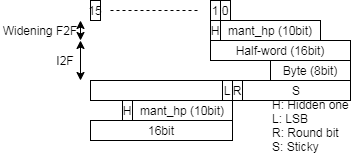

The diagram above was exported from draw.io. Its source (the exported page's mxGraphModel, read from the mxfile embedded in the PNG):
<mxGraphModel dx="847" dy="-542" grid="1" gridSize="10" guides="1" tooltips="1" connect="1" arrows="1" fold="1" page="1" pageScale="1" pageWidth="827" pageHeight="1169" math="0" shadow="0">
  <root>
    <mxCell id="0" />
    <mxCell id="1" parent="0" />
    <mxCell id="2" value="15" style="text;html=1;fillColor=none;align=center;verticalAlign=middle;whiteSpace=wrap;rounded=0;strokeColor=#000000;" vertex="1" parent="1">
      <mxGeometry x="4380" y="2100" width="10" height="20" as="geometry" />
    </mxCell>
    <mxCell id="3" value="" style="endArrow=none;dashed=1;html=1;" edge="1" parent="1">
      <mxGeometry x="4280" y="2100" width="50" height="50" as="geometry">
        <mxPoint x="4400" y="2110" as="sourcePoint" />
        <mxPoint x="4490" y="2110" as="targetPoint" />
      </mxGeometry>
    </mxCell>
    <mxCell id="4" value="0" style="text;html=1;fillColor=none;align=center;verticalAlign=middle;whiteSpace=wrap;rounded=0;strokeColor=#000000;" vertex="1" parent="1">
      <mxGeometry x="4510" y="2100" width="10" height="20" as="geometry" />
    </mxCell>
    <mxCell id="5" value="1" style="text;html=1;fillColor=none;align=center;verticalAlign=middle;whiteSpace=wrap;rounded=0;strokeColor=#000000;" vertex="1" parent="1">
      <mxGeometry x="4500" y="2100" width="10" height="20" as="geometry" />
    </mxCell>
    <mxCell id="6" value="L" style="text;html=1;fillColor=none;align=center;verticalAlign=middle;whiteSpace=wrap;rounded=0;strokeColor=#000000;" vertex="1" parent="1">
      <mxGeometry x="4512" y="2180" width="10" height="20" as="geometry" />
    </mxCell>
    <mxCell id="7" value="R" style="text;html=1;fillColor=none;align=center;verticalAlign=middle;whiteSpace=wrap;rounded=0;strokeColor=#000000;" vertex="1" parent="1">
      <mxGeometry x="4522" y="2180" width="10" height="20" as="geometry" />
    </mxCell>
    <mxCell id="8" value="S" style="text;html=1;fillColor=none;align=center;verticalAlign=middle;whiteSpace=wrap;rounded=0;strokeColor=#000000;" vertex="1" parent="1">
      <mxGeometry x="4532" y="2180" width="108" height="20" as="geometry" />
    </mxCell>
    <mxCell id="9" value="H: Hidden one&lt;br&gt;L: LSB&lt;br&gt;R: Round bit&lt;br&gt;S: Sticky" style="text;html=1;strokeColor=none;fillColor=none;align=left;verticalAlign=middle;whiteSpace=wrap;rounded=0;" vertex="1" parent="1">
      <mxGeometry x="4560" y="2200" width="80" height="50" as="geometry" />
    </mxCell>
    <mxCell id="10" value="mant_hp (10bit)" style="rounded=0;whiteSpace=wrap;html=1;" vertex="1" parent="1">
      <mxGeometry x="4510" y="2120" width="100" height="20" as="geometry" />
    </mxCell>
    <mxCell id="11" value="mant_hp (10bit)" style="rounded=0;whiteSpace=wrap;html=1;" vertex="1" parent="1">
      <mxGeometry x="4422" y="2200" width="100" height="20" as="geometry" />
    </mxCell>
    <mxCell id="12" value="H" style="rounded=0;whiteSpace=wrap;html=1;" vertex="1" parent="1">
      <mxGeometry x="4412" y="2200" width="10" height="20" as="geometry" />
    </mxCell>
    <mxCell id="13" value="H" style="rounded=0;whiteSpace=wrap;html=1;" vertex="1" parent="1">
      <mxGeometry x="4500" y="2120" width="10" height="20" as="geometry" />
    </mxCell>
    <mxCell id="14" value="16bit" style="rounded=0;whiteSpace=wrap;html=1;" vertex="1" parent="1">
      <mxGeometry x="4380" y="2220" width="142" height="20" as="geometry" />
    </mxCell>
    <mxCell id="15" value="Half-word (16bit)" style="rounded=0;whiteSpace=wrap;html=1;" vertex="1" parent="1">
      <mxGeometry x="4500" y="2140" width="140" height="20" as="geometry" />
    </mxCell>
    <mxCell id="16" value="Byte (8bit)" style="rounded=0;whiteSpace=wrap;html=1;" vertex="1" parent="1">
      <mxGeometry x="4560" y="2160" width="80" height="20" as="geometry" />
    </mxCell>
    <mxCell id="17" value="" style="text;html=1;fillColor=none;align=center;verticalAlign=middle;whiteSpace=wrap;rounded=0;strokeColor=#000000;" vertex="1" parent="1">
      <mxGeometry x="4380" y="2180" width="132" height="20" as="geometry" />
    </mxCell>
    <mxCell id="18" value="" style="endArrow=classic;startArrow=classic;html=1;" edge="1" parent="1">
      <mxGeometry width="50" height="50" relative="1" as="geometry">
        <mxPoint x="4370" y="2180" as="sourcePoint" />
        <mxPoint x="4370" y="2140" as="targetPoint" />
      </mxGeometry>
    </mxCell>
    <mxCell id="19" value="I2F" style="text;html=1;strokeColor=none;fillColor=none;align=center;verticalAlign=middle;whiteSpace=wrap;rounded=0;" vertex="1" parent="1">
      <mxGeometry x="4340" y="2150" width="30" height="20" as="geometry" />
    </mxCell>
    <mxCell id="20" value="" style="endArrow=classic;startArrow=classic;html=1;" edge="1" parent="1">
      <mxGeometry width="50" height="50" relative="1" as="geometry">
        <mxPoint x="4370" y="2140" as="sourcePoint" />
        <mxPoint x="4370" y="2120" as="targetPoint" />
      </mxGeometry>
    </mxCell>
    <mxCell id="21" value="Widening F2F" style="text;html=1;strokeColor=none;fillColor=none;align=center;verticalAlign=middle;whiteSpace=wrap;rounded=0;" vertex="1" parent="1">
      <mxGeometry x="4290" y="2120" width="80" height="20" as="geometry" />
    </mxCell>
  </root>
</mxGraphModel>